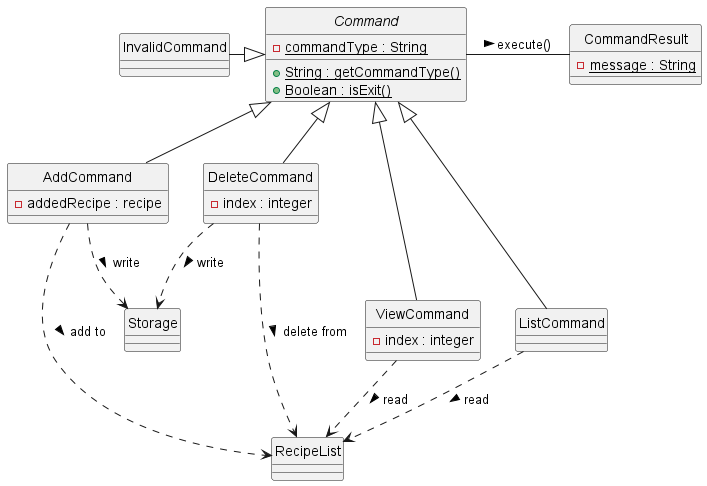

The diagram above was rendered by PlantUML. Its source (embedded in the PNG):
@startuml
skinparam Style strictuml
Abstract Class Command {
    -{static} commandType : String
    +{static} String : getCommandType()
    +{static} Boolean : isExit()
}

Class CommandResult {
    -{static} message : String
}

Class AddCommand {
    -addedRecipe : recipe
}

Class DeleteCommand {
    -index : integer
}

Class ViewCommand {
    -index : integer
}

Command - CommandResult : > execute()

InvalidCommand -|> Command
Command <|-- AddCommand
Command <|-- DeleteCommand
Command <|--- ListCommand
Command <|--- ViewCommand
AddCommand ...> RecipeList : > add to
AddCommand ..> Storage : > write
DeleteCommand ...> RecipeList : > delete from
DeleteCommand ..> Storage : > write


ListCommand ..> RecipeList : > read
ViewCommand ..> RecipeList : > read


@enduml